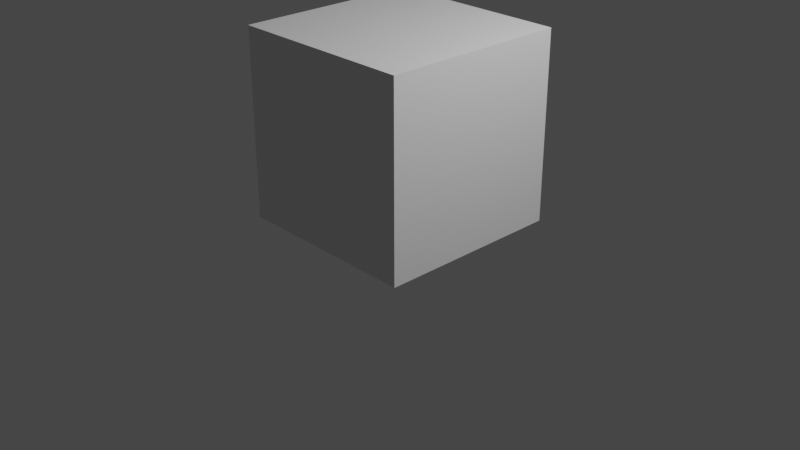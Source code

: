 # Source: anime_character_miabel.blend  (saved by Blender 3.4.6; exported with 4.5.12 LTS)
import bpy
from mathutils import Matrix  # noqa: F401  (used for matrix-valued properties, if any)

bpy.ops.wm.read_factory_settings(use_empty=True)
scene = bpy.context.scene
scene.name = 'Scene'

# ---- collections
col_collection = bpy.data.collections.new('Collection'); scene.collection.children.link(col_collection)

# ---- materials (node trees are filled in below, after node groups)
mat_material = bpy.data.materials.new('Material')
mat_material.alpha_threshold = 0.0
mat_material.use_transparent_shadow = False
mat_material.roughness = 0.5
mat_material.line_color = (0.0, 0.0, 0.0, 1.0)

# ---- material node trees
mat_material.use_nodes = True; mat_material.node_tree.nodes.clear()
_N = mat_material.node_tree.nodes; _L = mat_material.node_tree.links
n0 = _N.new('ShaderNodeOutputMaterial'); n0.name = 'Material Output'; n0.location = (300, 300)
n1 = _N.new('ShaderNodeBsdfPrincipled'); n1.name = 'Principled BSDF'; n1.location = (10, 300)
n1.distribution = 'GGX'
n1.subsurface_method = 'RANDOM_WALK_SKIN'
n1.inputs[3].default_value = 1.45
n1.inputs[27].default_value = (0.0, 0.0, 0.0, 1.0)
n1.inputs[28].default_value = 1.0
_L.new(n1.outputs[0], n0.inputs[0])
n0.is_active_output = True

# ---- world
world_world = bpy.data.worlds.new('World'); scene.world = world_world
world_world.use_nodes = True; world_world.node_tree.nodes.clear()
_N = world_world.node_tree.nodes; _L = world_world.node_tree.links
n0 = _N.new('ShaderNodeOutputWorld'); n0.name = 'World Output'; n0.location = (300, 300)
n1 = _N.new('ShaderNodeBackground'); n1.name = 'Background'; n1.location = (10, 300)
n1.inputs[0].default_value = (0.05088, 0.05088, 0.05088, 1.0)
_L.new(n1.outputs[0], n0.inputs[0])
n0.is_active_output = True
world_world.color = (0.05088, 0.05088, 0.05088)
world_world.use_sun_shadow = False
world_world.sun_shadow_jitter_overblur = 0.0

# ---- cameras
cam_camera = bpy.data.cameras.new('Camera')
cam_camera.clip_end = 100.0
cam_camera.ortho_scale = 7.314

# ---- lights
light_light = bpy.data.lights.new('Light', 'POINT')
light_light.transmission_factor = 0.0
light_light.energy = 1000.0
light_light.shadow_soft_size = 0.1
light_light.shadow_maximum_resolution = 0.006
light_light.use_absolute_resolution = True

# ---- meshes
me_cube = bpy.data.meshes.new('Cube')
me_cube.from_pydata([(1.0, 1.0, 1.0), (1.0, 1.0, -1.0), (1.0, -1.0, 1.0), (1.0, -1.0, -1.0), (-1.0, 1.0, 1.0), (-1.0, 1.0, -1.0), (-1.0, -1.0, 1.0), (-1.0, -1.0, -1.0)], [], [(0, 4, 6, 2), (3, 2, 6, 7), (7, 6, 4, 5), (5, 1, 3, 7), (1, 0, 2, 3), (5, 4, 0, 1)])
_uv = me_cube.uv_layers.new(name='UVMap')
_uv.uv.foreach_set('vector', [0.625, 0.5, 0.875, 0.5, 0.875, 0.75, 0.625, 0.75, 0.375, 0.75, 0.625, 0.75, 0.625, 1.0, 0.375, 1.0, 0.375, 0.0, 0.625, 0.0, 0.625, 0.25, 0.375, 0.25, 0.125, 0.5, 0.375, 0.5, 0.375, 0.75, 0.125, 0.75, 0.375, 0.5, 0.625, 0.5, 0.625, 0.75, 0.375, 0.75, 0.375, 0.25, 0.625, 0.25, 0.625, 0.5, 0.375, 0.5])
me_cube.materials.append(mat_material)
me_cube.use_mirror_vertex_groups = False
me_cube.update()

# ---- objects
ob_cube = bpy.data.objects.new('Cube', me_cube)
ob_light = bpy.data.objects.new('Light', light_light)
ob_camera = bpy.data.objects.new('Camera', cam_camera)
ob_empty = bpy.data.objects.new('Empty', None)
ob_empty_001 = bpy.data.objects.new('Empty.001', None)

# ---- transforms, parenting, visibility, modifiers, constraints
ob_cube.location = (0.0, 0.0, 1.0)
ob_cube.lock_rotations_4d = False
ob_cube.empty_display_type = 'ARROWS'
ob_cube.lineart.crease_threshold = 0.0
ob_light.location = (4.076, 1.005, 5.904)
ob_light.rotation_euler = (0.6503, 0.05522, 1.866)
ob_light.lock_rotations_4d = False
ob_light.empty_display_type = 'ARROWS'
ob_light.color = (0.0, 0.0, 0.0, 0.0)
ob_light.lineart.crease_threshold = 0.0
ob_camera.location = (7.359, -6.926, 4.958)
ob_camera.rotation_euler = (1.109, 0.0, 0.8149)
ob_camera.lock_rotations_4d = False
ob_camera.empty_display_type = 'ARROWS'
ob_camera.color = (0.0, 0.0, 0.0, 0.0)
ob_camera.display_type = 'WIRE'
ob_camera.lineart.crease_threshold = 0.0
ob_empty.location = (0.0, 0.0, 0.0)
ob_empty.empty_display_type = 'IMAGE'
ob_empty.empty_display_size = 5.0
ob_empty_001.location = (1.646, -2.034e-07, 1.514)
ob_empty_001.rotation_euler = (1.571, -0.0, 0.0)
ob_empty_001.empty_display_type = 'IMAGE'
ob_empty_001.empty_display_size = 5.0

# ---- collection membership
col_collection.objects.link(ob_cube)
col_collection.objects.link(ob_light)
col_collection.objects.link(ob_camera)
col_collection.objects.link(ob_empty)
col_collection.objects.link(ob_empty_001)

# ---- scene / render settings (as saved in the file)
scene.camera = ob_camera
scene.frame_start = 1; scene.frame_end = 250; scene.frame_set(1)
scene.render.engine = 'BLENDER_EEVEE_NEXT'
scene.cycles.sampling_pattern = 'TABULATED_SOBOL'
scene.cycles.use_light_tree = False
scene.view_settings.view_transform = 'Filmic'
bpy.context.view_layer.update()
